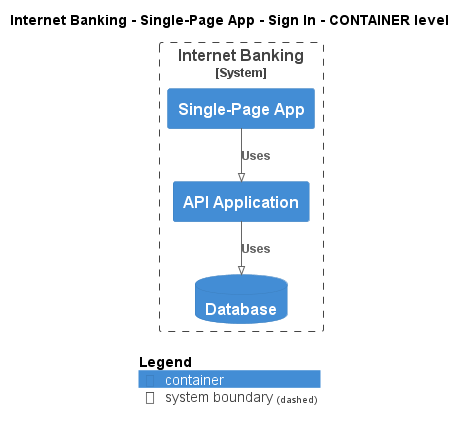

The diagram above was rendered by PlantUML. Its source (embedded in the PNG):
@startuml
!pragma layout smetana
!include ..\..\..\..\..\..\.c4s\C4_Container.puml

AddElementTag("state:new", $bgColor=green, $fontColor=#ffffff, $borderColor=green, $shadowing="False")
AddElementTag("state:changed", $bgColor=orange, $fontColor=#ffffff, $borderColor=orange, $shadowing="False")
AddElementTag("state:removed", $bgColor=red, $fontColor=#ffffff, $borderColor=red, $shadowing="False")

AddRelTag("state:new", $textColor=green, $lineColor=green)
AddRelTag("state:changed", $textColor=orange, $lineColor=orange)
AddRelTag("state:removed", $textColor=red, $lineColor=red)

SHOW_PERSON_PORTRAIT()
LAYOUT_TOP_DOWN()

skinparam linetype polyline

title Internet Banking - Single-Page App - Sign In - CONTAINER level


System_Boundary(BigBankPlc.SoftwareSystems.InternetBanking, "Internet Banking") {
    Container(BigBankPlc.SoftwareSystems.InternetBanking.Containers.SinglePageApp, "Single-Page App", "", "")
    Container(BigBankPlc.SoftwareSystems.InternetBanking.Containers.APIApplication, "API Application", "", "")
    ContainerDb(BigBankPlc.SoftwareSystems.InternetBanking.Containers.Database, "Database", "", "")
}

Rel(BigBankPlc.SoftwareSystems.InternetBanking.Containers.SinglePageApp, BigBankPlc.SoftwareSystems.InternetBanking.Containers.APIApplication, "Uses")
Rel(BigBankPlc.SoftwareSystems.InternetBanking.Containers.APIApplication, BigBankPlc.SoftwareSystems.InternetBanking.Containers.Database, "Uses")


SHOW_LEGEND()
@enduml